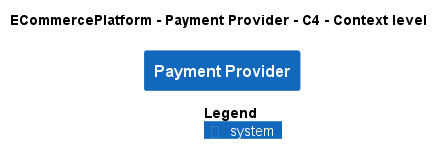

The diagram above was rendered by PlantUML. Its source (embedded in the PNG):
@startuml
!pragma layout smetana
!include ..\..\..\.c4s\C4_Context.puml

AddElementTag("c4interflow:lifecycle:new", $bgColor=green, $fontColor=#ffffff, $borderColor=green, $shadowing="False")
AddElementTag("c4interflow:lifecycle:changed", $bgColor=orange, $fontColor=#ffffff, $borderColor=orange, $shadowing="False")
AddElementTag("c4interflow:lifecycle:removed", $bgColor=red, $fontColor=#ffffff, $borderColor=red, $shadowing="False")

AddRelTag("c4interflow:lifecycle:new", $textColor=green, $lineColor=green)
AddRelTag("c4interflow:lifecycle:changed", $textColor=orange, $lineColor=orange)
AddRelTag("c4interflow:lifecycle:removed", $textColor=red, $lineColor=red)

SHOW_PERSON_PORTRAIT()
LAYOUT_TOP_DOWN()

skinparam linetype polyline

title ECommercePlatform - Payment Provider - C4 - Context level

System(ECommercePlatform.SoftwareSystems.PaymentProvider, "Payment Provider", "")



SHOW_LEGEND()
@enduml